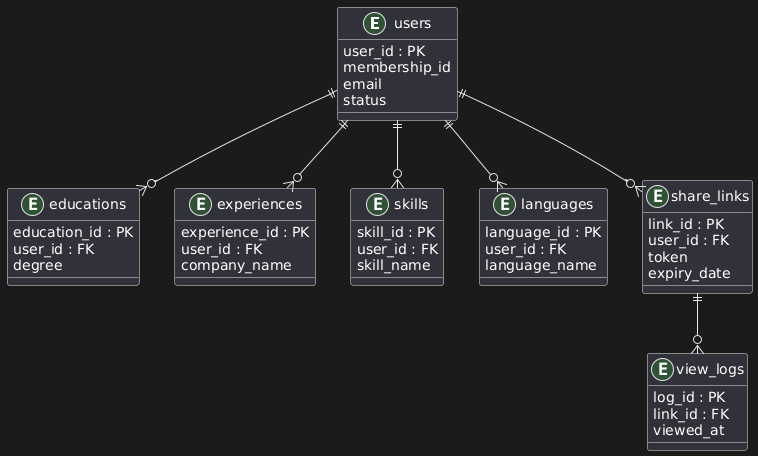

The diagram above was rendered by PlantUML. Its source (embedded in the PNG):
@startuml
entity users {
user_id : PK
membership_id
email
status
}


entity educations {
education_id : PK
user_id : FK
degree
}


entity experiences {
experience_id : PK
user_id : FK
company_name
}


entity skills {
skill_id : PK
user_id : FK
skill_name
}


entity languages {
language_id : PK
user_id : FK
language_name
}


entity share_links {
link_id : PK
user_id : FK
token
expiry_date
}


entity view_logs {
log_id : PK
link_id : FK
viewed_at
}


users ||--o{ educations
users ||--o{ experiences
users ||--o{ skills
users ||--o{ languages
users ||--o{ share_links
share_links ||--o{ view_logs
@enduml